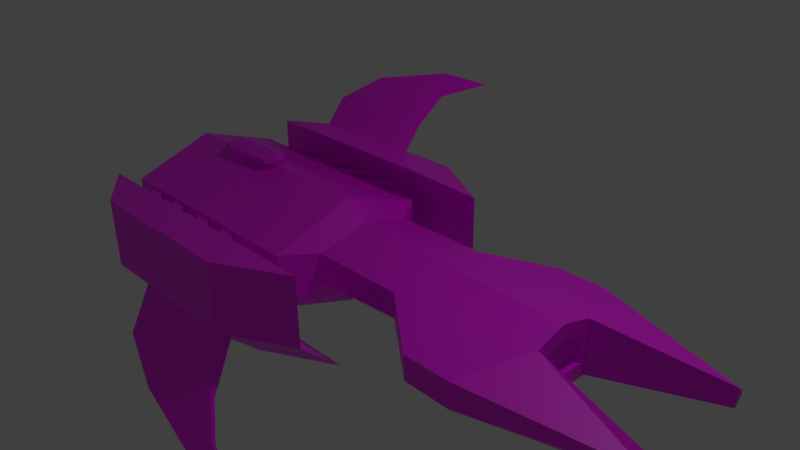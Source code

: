# Source: endurer_applied.blend  (saved by Blender 2.80.75; exported with 4.5.12 LTS)
import bpy
from mathutils import Matrix  # noqa: F401  (used for matrix-valued properties, if any)

bpy.ops.wm.read_factory_settings(use_empty=True)
scene = bpy.context.scene
scene.name = 'Scene'

# ---- collections
col_collection_1 = bpy.data.collections.new('Collection 1'); scene.collection.children.link(col_collection_1)

# ---- images (referenced by path relative to the original .blend; pixels are not part of the script)
import os
ASSET_DIR = os.environ.get("B2B_ASSET_DIR", "")  # directory of the original .blend (textures are referenced by path, not embedded)
HERE = os.path.dirname(os.path.abspath(__file__))  # packed textures are extracted next to this script under _unpacked/

def load_image(name, relpath, width, height, colorspace="sRGB"):
    """Load a texture the original file referenced (path relative to the .blend, or extracted next to this script)."""
    p = next((c for c in (os.path.join(HERE, relpath), os.path.join(ASSET_DIR, relpath)) if relpath and os.path.exists(c)), "")
    if p:
        img = bpy.data.images.load(p, check_existing=True)
        img.name = name
    else:  # same state as the original file: an image datablock whose file is absent (Cycles renders it pink)
        img = bpy.data.images.new(name, width, height)
        img.source = "FILE"
        img.filepath = "//" + (relpath or name)
    img.colorspace_settings.name = colorspace
    return img
img_untitled_001 = load_image('Untitled.001', 'endurer_base.png', 1024, 1024, 'sRGB')
img_untitled_004 = load_image('Untitled.004', 'endurer_paint.png', 1024, 1024, 'sRGB')
img_untitled_003 = load_image('Untitled.003', 'endurer_lights.png', 1024, 1024, 'sRGB')

# ---- materials (node trees are filled in below, after node groups)
mat_material = bpy.data.materials.new('Material')
mat_material.alpha_threshold = 0.0
mat_material.use_transparent_shadow = False
mat_material.roughness = 0.5
mat_material.line_color = (0.0, 0.0, 0.0, 1.0)

# ---- material node trees
mat_material.use_nodes = True; mat_material.node_tree.nodes.clear()
_N = mat_material.node_tree.nodes; _L = mat_material.node_tree.links
n0 = _N.new('ShaderNodeOutputMaterial'); n0.name = 'Material Output'; n0.location = (300, 300)
n1 = _N.new('ShaderNodeTexImage'); n1.name = 'Image Texture'; n1.location = (-709, 345)
n1.image = img_untitled_001
n2 = _N.new('ShaderNodeBsdfPrincipled'); n2.name = 'Principled BSDF.002'; n2.location = (-314, -234)
n2.hide = True
n2.distribution = 'GGX'
n2.subsurface_method = 'BURLEY'
n2.inputs[3].default_value = 1.45
n2.inputs[27].default_value = (0.0, 0.0, 0.0, 1.0)
n2.inputs[28].default_value = 1.0
n3 = _N.new('ShaderNodeTexImage'); n3.name = 'Image Texture.002'; n3.location = (-699, -187)
n3.image = img_untitled_004
n4 = _N.new('ShaderNodeTexImage'); n4.name = 'Image Texture.001'; n4.location = (-699, 76)
n4.image = img_untitled_003
n5 = _N.new('ShaderNodeBsdfPrincipled'); n5.name = 'Principled BSDF'; n5.location = (-325, 246)
n5.hide = True
n5.distribution = 'GGX'
n5.subsurface_method = 'BURLEY'
n5.inputs[3].default_value = 1.45
n5.inputs[27].default_value = (0.0, 0.0, 0.0, 1.0)
n5.inputs[28].default_value = 1.0
n6 = _N.new('ShaderNodeBsdfPrincipled'); n6.name = 'Principled BSDF.001'; n6.location = (-314, 28)
n6.hide = True
n6.distribution = 'GGX'
n6.subsurface_method = 'BURLEY'
n6.inputs[3].default_value = 1.45
n6.inputs[27].default_value = (0.0, 0.0, 0.0, 1.0)
n6.inputs[28].default_value = 1.0
n7 = _N.new('ShaderNodeMixShader'); n7.name = 'Mix Shader'; n7.location = (23, 259)
n8 = _N.new('ShaderNodeMixShader'); n8.name = 'Mix Shader.001'; n8.location = (34, 32)
_L.new(n1.outputs[0], n5.inputs[0])
_L.new(n4.outputs[0], n6.inputs[0])
_L.new(n3.outputs[0], n2.inputs[0])
_L.new(n5.outputs[0], n7.inputs[1])
_L.new(n6.outputs[0], n7.inputs[2])
_L.new(n4.outputs[1], n7.inputs[0])
_L.new(n7.outputs[0], n8.inputs[1])
_L.new(n3.outputs[1], n8.inputs[0])
_L.new(n2.outputs[0], n8.inputs[2])
_L.new(n8.outputs[0], n0.inputs[0])
n0.is_active_output = True

# ---- world
world_world = bpy.data.worlds.new('World'); scene.world = world_world
world_world.color = (0.05088, 0.05088, 0.05088)
world_world.use_sun_shadow = False
world_world.sun_shadow_jitter_overblur = 0.0
world_world.cycles.sampling_method = 'MANUAL'

# ---- cameras
cam_camera = bpy.data.cameras.new('Camera')
cam_camera.clip_end = 100.0
cam_camera.lens = 35.0
cam_camera.sensor_width = 32.0
cam_camera.sensor_height = 18.0
cam_camera.ortho_scale = 7.314
cam_camera.dof.focus_distance = 0.0
cam_camera.dof.aperture_fstop = 128.0

# ---- lights
light_lamp = bpy.data.lights.new('Lamp', 'POINT')
light_lamp.transmission_factor = 0.0
light_lamp.cutoff_distance = 30.0
light_lamp.energy = 100.0
light_lamp.shadow_buffer_clip_start = 1.001
light_lamp.shadow_soft_size = 0.1
light_lamp.shadow_maximum_resolution = 0.006
light_lamp.use_absolute_resolution = True

# ---- meshes
me_cube = bpy.data.meshes.new('Cube')
me_cube.from_pydata([(0.4635, -0.5109, -0.08382), (-0.5108, -0.5109, -0.1371), (0.4635, -0.5109, 0.1689), (-0.5108, -0.5109, 0.1689), (1.834, -0.3063, 0.1689), (1.834, -0.3063, -0.3789), (-0.741, -0.842, -0.3673), (-0.741, -0.842, 0.1805), (1.055, -0.9568, -0.1903), (1.055, -0.9568, 0.05702), (1.527, -0.9568, -0.1971), (1.527, -0.9568, 0.05702), (3.005, -0.5443, -0.1913), (3.005, -0.5443, -0.002262), (3.005, -0.6198, -0.09491), (3.005, -0.6198, -0.06161), (-3.219, -0.842, -0.06347), (-3.219, -0.842, 0.1805), (-3.505, -0.1328, -0.3673), (-3.505, -0.1328, 0.1805), (-3.195, -1.092, -0.4019), (-3.195, -1.092, 0.3258), (-0.1145, -1.092, -0.4019), (-0.1145, -1.092, 0.3258), (-2.622, -1.485, -0.4019), (-2.622, -1.485, 0.3258), (-0.851, -1.485, -0.4019), (-0.851, -1.485, 0.3258), (-0.1145, -0.6535, -0.7975), (-3.195, -0.6535, -0.7975), (-0.851, -1.047, -0.7975), (-2.622, -1.047, -0.7975), (1.834, -0.2512, 0.04517), (1.834, -0.2512, -0.2396), (1.834, -0.2512, 0.04517), (1.834, -0.2512, -0.2396), (1.733, -0.2512, 0.04517), (1.733, -0.2512, -0.2396), (-2.469, -0.1729, 0.4181), (-2.469, -0.1622, 0.52), (-2.469, -0.1531, 0.568), (-1.902, -0.1252, 0.5258), (-1.902, -0.116, 0.5739), (-3.173, -0.7153, -0.007285), (-3.173, -0.7153, 0.1484), (-2.982, -0.7153, -0.007285), (-2.982, -0.7153, 0.1484), (-2.419, -1.204, -0.007285), (-2.419, -1.204, 0.1484), (-2.229, -1.204, -0.007285), (-2.229, -1.204, 0.1484), (-2.741, -0.7153, -0.007285), (-2.741, -0.7153, 0.1484), (-2.551, -0.7153, -0.007285), (-2.551, -0.7153, 0.1484), (-1.988, -1.204, -0.007285), (-1.988, -1.204, 0.1484), (-1.797, -1.204, -0.007285), (-1.797, -1.204, 0.1484), (-2.278, -0.7153, -0.007285), (-2.278, -0.7153, 0.1484), (-2.088, -0.7153, -0.007285), (-2.088, -0.7153, 0.1484), (-1.524, -1.204, -0.007285), (-1.524, -1.204, 0.1484), (-1.334, -1.204, -0.007285), (-1.334, -1.204, 0.1484), (-1.841, -0.7153, -0.007285), (-1.841, -0.7153, 0.1484), (-1.65, -0.7153, -0.007285), (-1.65, -0.7153, 0.1484), (-1.087, -1.204, -0.007285), (-1.087, -1.204, 0.1484), (-0.8967, -1.204, -0.007285), (-0.8967, -1.204, 0.1484), (0.4522, 0.01378, -0.3789), (0.4635, 0.5384, -0.08382), (-0.5108, 0.5384, -0.1371), (-0.5108, 0.01378, -0.3789), (0.4522, 0.01378, 0.2836), (0.4635, 0.5384, 0.1689), (-0.5108, 0.5384, 0.1689), (-0.4635, 0.01378, 0.3282), (1.834, 0.3339, 0.1689), (1.834, 0.01378, 0.2597), (1.834, 0.3339, -0.3789), (1.834, 0.01378, -0.3789), (-0.741, 0.8695, -0.3673), (-0.741, 0.01378, -0.6442), (-0.741, 0.8695, 0.1805), (-0.741, 0.01378, 0.4844), (1.055, 0.9844, -0.1903), (1.055, 0.9844, 0.05702), (1.527, 0.9844, -0.1971), (1.527, 0.9844, 0.05702), (3.005, 0.5719, -0.1913), (3.005, 0.5719, -0.002262), (3.005, 0.6474, -0.09491), (3.005, 0.6474, -0.06161), (-3.219, 0.8695, -0.06347), (-3.219, 0.01378, -0.3862), (-3.219, 0.8695, 0.1805), (-3.219, 0.01378, 0.4844), (-3.505, 0.1603, -0.3673), (-3.505, 0.01378, -0.3673), (-3.505, 0.1603, 0.1805), (-3.505, 0.01378, 0.1805), (-3.195, 1.119, -0.4019), (-3.195, 1.119, 0.3258), (-0.1145, 1.119, -0.4019), (-0.1145, 1.119, 0.3258), (-2.622, 1.513, -0.4019), (-2.622, 1.513, 0.3258), (-0.851, 1.513, -0.4019), (-0.851, 1.513, 0.3258), (-0.1145, 0.6811, -0.7975), (-3.195, 0.6811, -0.7975), (-0.851, 1.074, -0.7975), (-2.622, 1.074, -0.7975), (1.834, 0.01378, 0.1047), (1.834, 0.2787, 0.04517), (1.834, 0.2787, -0.2396), (1.834, 0.01378, 0.1047), (1.834, 0.2787, 0.04517), (1.834, 0.2787, -0.2396), (1.834, 0.01378, -0.2396), (1.733, 0.01378, 0.1047), (1.733, 0.2787, 0.04517), (1.733, 0.2787, -0.2396), (1.733, 0.01378, -0.2396), (-1.937, 0.01378, 0.4844), (-2.469, 0.01378, 0.4844), (-2.469, 0.2004, 0.4181), (-1.937, 0.01378, 0.514), (-2.469, 0.1898, 0.52), (-1.937, 0.01378, 0.6343), (-2.469, 0.01378, 0.6343), (-2.469, 0.1807, 0.568), (-1.902, 0.1527, 0.5258), (-1.86, 0.01378, 0.6401), (-1.902, 0.1436, 0.5739), (-2.643, 0.01378, 0.52), (-2.643, 0.01378, 0.568), (-1.753, 0.01378, 0.527), (-1.753, 0.01378, 0.575), (-3.173, 0.7428, -0.007285), (-3.173, 0.7428, 0.1484), (-2.982, 0.7428, -0.007285), (-2.982, 0.7428, 0.1484), (-2.419, 1.232, -0.007285), (-2.419, 1.232, 0.1484), (-2.229, 1.232, -0.007285), (-2.229, 1.232, 0.1484), (-2.741, 0.7428, -0.007285), (-2.741, 0.7428, 0.1484), (-2.551, 0.7428, -0.007285), (-2.551, 0.7428, 0.1484), (-1.988, 1.232, -0.007285), (-1.988, 1.232, 0.1484), (-1.797, 1.232, -0.007285), (-1.797, 1.232, 0.1484), (-2.278, 0.7428, -0.007285), (-2.278, 0.7428, 0.1484), (-2.088, 0.7428, -0.007285), (-2.088, 0.7428, 0.1484), (-1.524, 1.232, -0.007285), (-1.524, 1.232, 0.1484), (-1.334, 1.232, -0.007285), (-1.334, 1.232, 0.1484), (-1.841, 0.7428, -0.007285), (-1.841, 0.7428, 0.1484), (-1.65, 0.7428, -0.007285), (-1.65, 0.7428, 0.1484), (-1.087, 1.232, -0.007285), (-1.087, 1.232, 0.1484), (-0.8967, 1.232, -0.007285), (-0.8967, 1.232, 0.1484), (-2.696, 0.7675, 0.5728), (-0.6406, 0.7675, 0.5728), (-1.132, 1.03, 0.5728), (-2.313, 1.03, 0.5728), (-1.108, 1.123, 0.5172), (-2.379, 1.123, 0.5172), (-1.3, 1.098, 0.5246), (-2.149, 1.098, 0.5246), (-1.108, 1.341, 0.7847), (-2.379, 1.341, 0.7847), (-1.3, 1.315, 0.792), (-2.149, 1.315, 0.792), (-1.035, 1.592, 1.046), (-1.996, 1.592, 1.046), (-1.228, 1.567, 1.053), (-1.766, 1.567, 1.053), (-0.5675, 1.757, 1.244), (-1.148, 1.757, 1.244), (-0.6555, 1.745, 1.248), (-1.043, 1.745, 1.248), (-2.443, -1.289, -0.5788), (-0.9913, -1.289, -0.5788), (-2.443, -1.243, -0.6206), (-0.9913, -1.243, -0.6206), (-2.241, -1.654, -0.9836), (-0.7889, -1.654, -0.9836), (-2.241, -1.608, -1.025), (-0.7889, -1.608, -1.025), (-1.611, -1.859, -1.221), (-0.4822, -1.859, -1.221), (-1.611, -1.823, -1.253), (-0.4822, -1.823, -1.253), (-0.6538, -2.004, -1.394), (0.05623, -2.004, -1.394), (-0.6538, -1.981, -1.415), (0.05623, -1.981, -1.415)], [], [(75, 0, 1, 78), (79, 82, 3, 2), (0, 2, 3, 1), (1, 3, 7, 6), (79, 2, 4, 84), (35, 5, 86, 125), (5, 4, 13, 12), (4, 5, 33, 32), (88, 6, 16, 100), (3, 82, 90, 7), (78, 1, 6, 88), (9, 8, 10, 11), (0, 5, 10, 8), (2, 0, 8, 9), (4, 2, 9, 11), (12, 13, 15, 14), (4, 11, 15, 13), (10, 5, 12, 14), (11, 10, 14, 15), (17, 102, 106, 19), (7, 90, 130, 38, 131, 102, 17), (6, 7, 17, 16), (18, 19, 106, 104), (16, 17, 19, 18), (100, 16, 18, 104), (20, 21, 23, 22), (22, 23, 27, 26), (26, 27, 25, 24), (24, 25, 21, 20), (20, 22, 28, 29), (27, 23, 21, 25), (28, 30, 31, 29), (26, 24, 197, 198), (24, 20, 29, 31), (22, 26, 30, 28), (75, 86, 5, 0), (84, 4, 32, 119), (35, 125, 129, 37), (119, 32, 34, 122), (32, 33, 35, 34), (37, 129, 126, 36), (122, 34, 36, 126), (34, 35, 37, 36), (39, 40, 142, 141), (38, 130, 133, 39), (136, 40, 135), (39, 133, 143), (42, 41, 143, 144), (40, 39, 41, 42), (135, 40, 42, 139), (41, 39, 143), (136, 142, 40), (42, 144, 139), (131, 39, 141), (131, 38, 39), (43, 44, 46, 45), (45, 46, 50, 49), (49, 50, 48, 47), (47, 48, 44, 43), (45, 49, 47, 43), (50, 46, 44, 48), (53, 54, 58, 57), (55, 56, 52, 51), (53, 57, 55, 51), (58, 54, 52, 56), (61, 62, 66, 65), (63, 64, 60, 59), (61, 65, 63, 59), (66, 62, 60, 64), (69, 70, 74, 73), (71, 72, 68, 67), (69, 73, 71, 67), (74, 70, 68, 72), (75, 78, 77, 76), (79, 80, 81, 82), (76, 77, 81, 80), (77, 87, 89, 81), (79, 84, 83, 80), (124, 125, 86, 85), (85, 95, 96, 83), (83, 120, 121, 85), (88, 100, 99, 87), (81, 89, 90, 82), (78, 88, 87, 77), (92, 94, 93, 91), (76, 91, 93, 85), (80, 92, 91, 76), (83, 94, 92, 80), (95, 97, 98, 96), (83, 96, 98, 94), (93, 97, 95, 85), (94, 98, 97, 93), (101, 105, 106, 102), (89, 101, 102, 131, 132, 130, 90), (87, 99, 101, 89), (103, 104, 106, 105), (99, 103, 105, 101), (100, 104, 103, 99), (107, 109, 110, 108), (109, 113, 114, 110), (113, 111, 112, 114), (111, 107, 108, 112), (107, 116, 115, 109), (112, 108, 177, 180), (115, 116, 118, 117), (113, 117, 118, 111), (111, 118, 116, 107), (109, 115, 117, 113), (75, 76, 85, 86), (84, 119, 120, 83), (124, 128, 129, 125), (119, 122, 123, 120), (120, 123, 124, 121), (128, 127, 126, 129), (122, 126, 127, 123), (123, 127, 128, 124), (134, 141, 142, 137), (132, 134, 133, 130), (136, 135, 137), (134, 143, 133), (140, 144, 143, 138), (137, 140, 138, 134), (135, 139, 140, 137), (138, 143, 134), (136, 137, 142), (140, 139, 144), (131, 141, 134), (131, 134, 132), (145, 147, 148, 146), (147, 151, 152, 148), (151, 149, 150, 152), (149, 145, 146, 150), (147, 145, 149, 151), (152, 150, 146, 148), (155, 159, 160, 156), (157, 153, 154, 158), (155, 153, 157, 159), (160, 158, 154, 156), (163, 167, 168, 164), (165, 161, 162, 166), (163, 161, 165, 167), (168, 166, 162, 164), (171, 175, 176, 172), (173, 169, 170, 174), (171, 169, 173, 175), (176, 174, 170, 172), (179, 180, 177, 178), (110, 114, 179, 178), (112, 180, 184, 182), (108, 110, 178, 177), (183, 181, 185, 187), (114, 112, 182, 181), (179, 114, 181, 183), (180, 179, 183, 184), (188, 187, 191, 192), (184, 183, 187, 188), (182, 184, 188, 186), (181, 182, 186, 185), (189, 190, 194, 193), (186, 188, 192, 190), (185, 186, 190, 189), (187, 185, 189, 191), (193, 194, 196, 195), (191, 189, 193, 195), (192, 191, 195, 196), (190, 192, 196, 194), (197, 199, 203, 201), (24, 31, 199, 197), (31, 30, 200, 199), (30, 26, 198, 200), (201, 203, 207, 205), (198, 197, 201, 202), (200, 198, 202, 204), (199, 200, 204, 203), (205, 207, 211, 209), (202, 201, 205, 206), (204, 202, 206, 208), (203, 204, 208, 207), (210, 209, 211, 212), (206, 205, 209, 210), (208, 206, 210, 212), (207, 208, 212, 211)])
_uv = me_cube.uv_layers.new(name='UVMap')
_uv.uv.foreach_set('vector', [0.3883, 0.539, 0.2969, 0.5409, 0.3006, 0.3928, 0.3883, 0.3928, 0.5916, 0.537, 0.5899, 0.3979, 0.6731, 0.3907, 0.6731, 0.5386, 0.04341, 0.4145, 0.08177, 0.4145, 0.08177, 0.5624, 0.03533, 0.5624, 0.03533, 0.5624, 0.08177, 0.5624, 0.08353, 0.6236, 0.0003811, 0.6236, 0.54, 0.3899, 0.4585, 0.3879, 0.4895, 0.18, 0.54, 0.1802, 0.3481, 0.2322, 0.3397, 0.2111, 0.3883, 0.2111, 0.3883, 0.2322, 0.7712, 0.5763, 0.7712, 0.6594, 0.5899, 0.6335, 0.5899, 0.6048, 0.8282, 0.7628, 0.8282, 0.6826, 0.8363, 0.703, 0.8363, 0.7447, 0.6795, 0.3836, 0.543, 0.3792, 0.5408, 0.0003811, 0.6795, 0.005511, 0.2677, 0.8024, 0.2595, 0.7192, 0.3072, 0.7113, 0.3072, 0.8491, 0.78, 0.6473, 0.772, 0.56, 0.8319, 0.5229, 0.8319, 0.6594, 0.06478, 0.3022, 0.02724, 0.3022, 0.02621, 0.2305, 0.06478, 0.2305, 0.2969, 0.0003811, 0.3397, 0.2111, 0.2362, 0.1668, 0.2343, 0.09509, 0.08177, 0.4145, 0.04341, 0.4145, 0.02724, 0.3022, 0.06478, 0.3022, 0.4895, 0.18, 0.4585, 0.3879, 0.3891, 0.298, 0.3892, 0.2263, 0.2755, 0.4209, 0.2755, 0.4495, 0.264, 0.4405, 0.264, 0.4355, 0.4895, 0.18, 0.3892, 0.2263, 0.4363, 0.0003811, 0.4509, 0.0008577, 0.2362, 0.1668, 0.3397, 0.2111, 0.3039, 0.3911, 0.2854, 0.3921, 0.06478, 0.2305, 0.02621, 0.2305, 0.04173, 0.0003811, 0.04678, 0.0003812, 0.8274, 0.6602, 0.8274, 0.798, 0.7658, 0.7833, 0.771, 0.7616, 0.3891, 0.798, 0.3891, 0.6602, 0.5705, 0.6602, 0.6514, 0.6903, 0.6514, 0.6602, 0.7651, 0.6602, 0.7651, 0.798, 0.0003811, 0.6236, 0.08353, 0.6236, 0.08353, 0.9996, 0.0465, 0.9996, 0.3259, 0.7105, 0.3259, 0.6274, 0.3481, 0.6274, 0.3481, 0.7105, 0.2098, 0.6644, 0.2098, 0.6274, 0.3259, 0.6274, 0.3259, 0.7105, 0.3517, 0.7117, 0.3517, 0.8505, 0.308, 0.7335, 0.3082, 0.7113, 0.7907, 0.4678, 0.6802, 0.4678, 0.6802, 0.0003811, 0.7907, 0.0003812, 0.1682, 0.4999, 0.2787, 0.4999, 0.2787, 0.6266, 0.1682, 0.6266, 0.4786, 0.3907, 0.5891, 0.3907, 0.5891, 0.6594, 0.4786, 0.6594, 0.08429, 0.7358, 0.1056, 0.6274, 0.209, 0.6477, 0.1878, 0.7561, 0.2336, 0.0003812, 0.2336, 0.4678, 0.144, 0.4678, 0.144, 0.0003811, 0.7915, 0.1122, 0.8511, 0.0003811, 0.8511, 0.4678, 0.7915, 0.3809, 0.144, 0.4678, 0.08429, 0.3561, 0.08429, 0.08731, 0.144, 0.0003811, 0.7106, 0.989, 0.394, 0.989, 0.4259, 0.9418, 0.6855, 0.9418, 0.08429, 0.7358, 0.1878, 0.7561, 0.209, 0.8431, 0.1056, 0.8228, 0.1682, 0.4999, 0.1682, 0.6266, 0.08429, 0.5953, 0.08429, 0.4686, 0.3883, 0.001377, 0.3883, 0.2111, 0.3397, 0.2111, 0.2969, 0.0003811, 0.8751, 0.7761, 0.8282, 0.7628, 0.8363, 0.7447, 0.8751, 0.7534, 0.8366, 0.701, 0.8363, 0.6603, 0.8517, 0.6602, 0.8521, 0.7009, 0.8366, 0.7864, 0.8363, 0.7447, 0.837, 0.7447, 0.8374, 0.7864, 0.8363, 0.7447, 0.8363, 0.703, 0.837, 0.703, 0.837, 0.7447, 0.3492, 0.5416, 0.3492, 0.5819, 0.2969, 0.5819, 0.306, 0.5416, 0.8374, 0.7864, 0.837, 0.7447, 0.8524, 0.7446, 0.8528, 0.7863, 0.837, 0.7447, 0.8366, 0.701, 0.8521, 0.7009, 0.8524, 0.7446, 0.224, 0.8199, 0.2316, 0.8189, 0.2476, 0.8524, 0.24, 0.8559, 0.7269, 0.563, 0.738, 0.4774, 0.7425, 0.4775, 0.7425, 0.5626, 0.2588, 0.8228, 0.2316, 0.8189, 0.2588, 0.7361, 0.224, 0.8199, 0.2098, 0.741, 0.2138, 0.715, 0.2348, 0.744, 0.228, 0.7459, 0.2138, 0.715, 0.2231, 0.7113, 0.2316, 0.8189, 0.224, 0.8199, 0.228, 0.7459, 0.2348, 0.744, 0.2588, 0.7361, 0.2316, 0.8189, 0.2348, 0.744, 0.2491, 0.7223, 0.228, 0.7459, 0.224, 0.8199, 0.2138, 0.715, 0.2588, 0.8228, 0.2476, 0.8524, 0.2316, 0.8189, 0.2348, 0.744, 0.2231, 0.7113, 0.2491, 0.7223, 0.2134, 0.8465, 0.224, 0.8199, 0.24, 0.8559, 0.2795, 0.4201, 0.264, 0.3943, 0.2795, 0.3928, 0.2343, 0.4409, 0.2343, 0.4172, 0.2632, 0.4172, 0.2632, 0.4409, 0.3647, 0.5416, 0.3883, 0.5416, 0.3883, 0.678, 0.3647, 0.678, 0.2343, 0.4165, 0.2343, 0.3928, 0.2632, 0.3928, 0.2632, 0.4165, 0.5899, 0.563, 0.5899, 0.5393, 0.7262, 0.5393, 0.7262, 0.563, 0.2962, 0.4171, 0.2962, 0.5534, 0.2804, 0.5292, 0.2804, 0.3928, 0.3647, 0.8393, 0.3647, 0.703, 0.3804, 0.6787, 0.3804, 0.8151, 0.3647, 0.5416, 0.3883, 0.5416, 0.3883, 0.678, 0.3647, 0.678, 0.5899, 0.563, 0.5899, 0.5393, 0.7262, 0.5393, 0.7262, 0.563, 0.2962, 0.4171, 0.2962, 0.5534, 0.2804, 0.5292, 0.2804, 0.3928, 0.3647, 0.8393, 0.3647, 0.703, 0.3804, 0.6787, 0.3804, 0.8151, 0.3647, 0.5416, 0.3883, 0.5416, 0.3883, 0.678, 0.3647, 0.678, 0.5899, 0.563, 0.5899, 0.5393, 0.7262, 0.5393, 0.7262, 0.563, 0.2962, 0.4171, 0.2962, 0.5534, 0.2804, 0.5292, 0.2804, 0.3928, 0.3647, 0.8393, 0.3647, 0.703, 0.3804, 0.6787, 0.3804, 0.8151, 0.3647, 0.5416, 0.3883, 0.5416, 0.3883, 0.678, 0.3647, 0.678, 0.5899, 0.563, 0.5899, 0.5393, 0.7262, 0.5393, 0.7262, 0.563, 0.2962, 0.4171, 0.2962, 0.5534, 0.2804, 0.5292, 0.2804, 0.3928, 0.3647, 0.8393, 0.3647, 0.703, 0.3804, 0.6787, 0.3804, 0.8151, 0.3883, 0.539, 0.3883, 0.3928, 0.3006, 0.3928, 0.2969, 0.5409, 0.5916, 0.537, 0.6731, 0.5386, 0.6731, 0.3907, 0.5899, 0.3979, 0.04341, 0.4145, 0.03533, 0.5624, 0.08177, 0.5624, 0.08177, 0.4145, 0.03533, 0.5624, 0.0003811, 0.6236, 0.08353, 0.6236, 0.08177, 0.5624, 0.54, 0.3899, 0.54, 0.1802, 0.4895, 0.18, 0.4585, 0.3879, 0.3481, 0.2322, 0.3883, 0.2322, 0.3883, 0.2111, 0.3397, 0.2111, 0.7712, 0.5763, 0.5899, 0.6048, 0.5899, 0.6335, 0.7712, 0.6594, 0.8282, 0.7628, 0.8363, 0.7447, 0.8363, 0.703, 0.8282, 0.6826, 0.6795, 0.3836, 0.6795, 0.005511, 0.5408, 0.0003811, 0.543, 0.3792, 0.2677, 0.8024, 0.3072, 0.8491, 0.3072, 0.7113, 0.2595, 0.7192, 0.78, 0.6473, 0.8319, 0.6594, 0.8319, 0.5229, 0.772, 0.56, 0.06478, 0.3022, 0.06478, 0.2305, 0.02621, 0.2305, 0.02724, 0.3022, 0.2969, 0.0003811, 0.2343, 0.09509, 0.2362, 0.1668, 0.3397, 0.2111, 0.08177, 0.4145, 0.06478, 0.3022, 0.02724, 0.3022, 0.04341, 0.4145, 0.4895, 0.18, 0.3892, 0.2263, 0.3891, 0.298, 0.4585, 0.3879, 0.2755, 0.4209, 0.264, 0.4355, 0.264, 0.4405, 0.2755, 0.4495, 0.4895, 0.18, 0.4509, 0.0008577, 0.4363, 0.0003811, 0.3892, 0.2263, 0.2362, 0.1668, 0.2854, 0.3921, 0.3039, 0.3911, 0.3397, 0.2111, 0.06478, 0.2305, 0.04678, 0.0003812, 0.04173, 0.0003811, 0.02621, 0.2305, 0.8274, 0.6602, 0.771, 0.7616, 0.7658, 0.7833, 0.8274, 0.798, 0.3891, 0.798, 0.7651, 0.798, 0.7651, 0.6602, 0.6514, 0.6602, 0.6514, 0.6903, 0.5705, 0.6602, 0.3891, 0.6602, 0.0003811, 0.6236, 0.0465, 0.9996, 0.08353, 0.9996, 0.08353, 0.6236, 0.3259, 0.7105, 0.3481, 0.7105, 0.3481, 0.6274, 0.3259, 0.6274, 0.2098, 0.6644, 0.3259, 0.7105, 0.3259, 0.6274, 0.2098, 0.6274, 0.3517, 0.7117, 0.3082, 0.7113, 0.308, 0.7335, 0.3517, 0.8505, 0.7907, 0.4678, 0.7907, 0.0003812, 0.6802, 0.0003811, 0.6802, 0.4678, 0.1682, 0.4999, 0.1682, 0.6266, 0.2787, 0.6266, 0.2787, 0.4999, 0.4786, 0.3907, 0.4786, 0.6594, 0.5891, 0.6594, 0.5891, 0.3907, 0.08429, 0.7358, 0.1878, 0.7561, 0.209, 0.6477, 0.1056, 0.6274, 0.2336, 0.0003812, 0.144, 0.0003811, 0.144, 0.4678, 0.2336, 0.4678, 0.1056, 0.6274, 0.209, 0.6477, 0.209, 0.6477, 0.1056, 0.6274, 0.144, 0.4678, 0.144, 0.0003811, 0.08429, 0.08731, 0.08429, 0.3561, 0.4786, 0.3907, 0.3891, 0.3907, 0.3891, 0.6594, 0.4786, 0.6594, 0.08429, 0.7358, 0.1056, 0.8228, 0.209, 0.8431, 0.1878, 0.7561, 0.1682, 0.4999, 0.08429, 0.4686, 0.08429, 0.5953, 0.1682, 0.6266, 0.3883, 0.001377, 0.2969, 0.0003811, 0.3397, 0.2111, 0.3883, 0.2111, 0.8751, 0.7761, 0.8751, 0.7534, 0.8363, 0.7447, 0.8282, 0.7628, 0.8366, 0.701, 0.8521, 0.7009, 0.8517, 0.6602, 0.8363, 0.6603, 0.8366, 0.7864, 0.8374, 0.7864, 0.837, 0.7447, 0.8363, 0.7447, 0.8363, 0.7447, 0.837, 0.7447, 0.837, 0.703, 0.8363, 0.703, 0.3492, 0.5416, 0.306, 0.5416, 0.2969, 0.5819, 0.3492, 0.5819, 0.8374, 0.7864, 0.8528, 0.7863, 0.8524, 0.7446, 0.837, 0.7447, 0.837, 0.7447, 0.8524, 0.7446, 0.8521, 0.7009, 0.8366, 0.701, 0.224, 0.8199, 0.24, 0.8559, 0.2476, 0.8524, 0.2316, 0.8189, 0.7269, 0.563, 0.7425, 0.5626, 0.7425, 0.4775, 0.738, 0.4774, 0.2588, 0.8228, 0.2588, 0.7361, 0.2316, 0.8189, 0.224, 0.8199, 0.2138, 0.715, 0.2098, 0.741, 0.2348, 0.744, 0.2231, 0.7113, 0.2138, 0.715, 0.228, 0.7459, 0.2316, 0.8189, 0.2348, 0.744, 0.228, 0.7459, 0.224, 0.8199, 0.2588, 0.7361, 0.2491, 0.7223, 0.2348, 0.744, 0.2316, 0.8189, 0.228, 0.7459, 0.2138, 0.715, 0.224, 0.8199, 0.2588, 0.8228, 0.2316, 0.8189, 0.2476, 0.8524, 0.2348, 0.744, 0.2491, 0.7223, 0.2231, 0.7113, 0.2134, 0.8465, 0.24, 0.8559, 0.224, 0.8199, 0.2795, 0.4201, 0.2795, 0.3928, 0.264, 0.3943, 0.2343, 0.4409, 0.2632, 0.4409, 0.2632, 0.4172, 0.2343, 0.4172, 0.3647, 0.5416, 0.3647, 0.678, 0.3883, 0.678, 0.3883, 0.5416, 0.2343, 0.4165, 0.2632, 0.4165, 0.2632, 0.3928, 0.2343, 0.3928, 0.5899, 0.563, 0.7262, 0.563, 0.7262, 0.5393, 0.5899, 0.5393, 0.2962, 0.4171, 0.2804, 0.3928, 0.2804, 0.5292, 0.2962, 0.5534, 0.3647, 0.8393, 0.3804, 0.8151, 0.3804, 0.6787, 0.3647, 0.703, 0.3647, 0.5416, 0.3647, 0.678, 0.3883, 0.678, 0.3883, 0.5416, 0.5899, 0.563, 0.7262, 0.563, 0.7262, 0.5393, 0.5899, 0.5393, 0.2962, 0.4171, 0.2804, 0.3928, 0.2804, 0.5292, 0.2962, 0.5534, 0.3647, 0.8393, 0.3804, 0.8151, 0.3804, 0.6787, 0.3647, 0.703, 0.3647, 0.5416, 0.3647, 0.678, 0.3883, 0.678, 0.3883, 0.5416, 0.5899, 0.563, 0.7262, 0.563, 0.7262, 0.5393, 0.5899, 0.5393, 0.2962, 0.4171, 0.2804, 0.3928, 0.2804, 0.5292, 0.2962, 0.5534, 0.3647, 0.8393, 0.3804, 0.8151, 0.3804, 0.6787, 0.3647, 0.703, 0.3647, 0.5416, 0.3647, 0.678, 0.3883, 0.678, 0.3883, 0.5416, 0.5899, 0.563, 0.7262, 0.563, 0.7262, 0.5393, 0.5899, 0.5393, 0.2962, 0.4171, 0.2804, 0.3928, 0.2804, 0.5292, 0.2962, 0.5534, 0.3647, 0.8393, 0.3804, 0.8151, 0.3804, 0.6787, 0.3647, 0.703, 0.7915, 0.1122, 0.7915, 0.3809, 0.8511, 0.4678, 0.8511, 0.0003811, 0.2787, 0.4999, 0.2787, 0.6266, 0.2787, 0.6266, 0.2787, 0.4999, 0.86, 0.9914, 0.804, 0.9589, 0.8128, 0.9407, 0.816, 0.9649, 0.6802, 0.4678, 0.6802, 0.0003811, 0.6802, 0.0003811, 0.6802, 0.4678, 0.8938, 0.5167, 0.9876, 0.4761, 0.9601, 0.6447, 0.9623, 0.6685, 0.86, 0.8021, 0.86, 0.9914, 0.816, 0.9649, 0.8139, 0.8301, 0.8022, 0.8327, 0.86, 0.8021, 0.8139, 0.8301, 0.8114, 0.8506, 0.804, 0.9589, 0.8022, 0.8327, 0.8114, 0.8506, 0.8128, 0.9407, 0.1318, 0.846, 0.1213, 0.8987, 0.09788, 0.8986, 0.1046, 0.8653, 0.9154, 0.7692, 0.8938, 0.5167, 0.9623, 0.6685, 0.9647, 0.7083, 0.9876, 0.7858, 0.9154, 0.7692, 0.9647, 0.7083, 0.9754, 0.7858, 0.9876, 0.4761, 0.9876, 0.7858, 0.9754, 0.7858, 0.9601, 0.6447, 0.2651, 0.9293, 0.3806, 0.9932, 0.2616, 0.9678, 0.1918, 0.9291, 0.1339, 0.8315, 0.1318, 0.846, 0.1046, 0.8653, 0.1066, 0.8508, 0.1181, 0.9105, 0.1339, 0.9894, 0.1042, 0.9819, 0.09473, 0.9105, 0.1213, 0.8987, 0.1181, 0.9105, 0.09473, 0.9105, 0.09788, 0.8986, 0.1899, 0.9251, 0.2616, 0.8901, 0.2493, 0.898, 0.2014, 0.9213, 0.289, 0.9174, 0.2651, 0.9293, 0.1918, 0.9291, 0.2027, 0.9237, 0.3537, 0.8817, 0.289, 0.9174, 0.2027, 0.9237, 0.2493, 0.898, 0.3806, 0.8646, 0.3537, 0.8817, 0.2493, 0.898, 0.2616, 0.8901, 0.152, 0.8799, 0.1616, 0.8799, 0.1616, 0.9689, 0.152, 0.9689, 0.394, 0.989, 0.394, 0.8834, 0.4259, 0.9307, 0.4259, 0.9418, 0.394, 0.8834, 0.7106, 0.8834, 0.6855, 0.9307, 0.4259, 0.9307, 0.7106, 0.8834, 0.7106, 0.989, 0.6855, 0.9418, 0.6855, 0.9307, 0.2596, 0.87, 0.2596, 0.8796, 0.152, 0.8785, 0.152, 0.8711, 0.9178, 0.8235, 0.9178, 0.9767, 0.8602, 0.9554, 0.8602, 0.8021, 0.1715, 0.9689, 0.1619, 0.9689, 0.1619, 0.8799, 0.1715, 0.8799, 0.9756, 0.8021, 0.9756, 0.9554, 0.918, 0.9767, 0.918, 0.8235, 0.3025, 0.8623, 0.3025, 0.8697, 0.152, 0.8683, 0.152, 0.8636, 0.8691, 0.5071, 0.8691, 0.4494, 0.8815, 0.4744, 0.8815, 0.5193, 0.2191, 0.9692, 0.2191, 0.9788, 0.152, 0.9777, 0.152, 0.9703, 0.869, 0.4494, 0.869, 0.5071, 0.8565, 0.5193, 0.8565, 0.4744, 0.152, 0.9791, 0.2607, 0.9791, 0.2607, 0.9838, 0.152, 0.9838, 0.5123, 0.1078, 0.5123, 0.006189, 0.5327, 0.0924, 0.5327, 0.1563, 0.08429, 0.5953, 0.1682, 0.6266, 0.1682, 0.6266, 0.08429, 0.5953, 0.5121, 0.006189, 0.5121, 0.1078, 0.4918, 0.1563, 0.4918, 0.0924])
me_cube.materials.append(mat_material)
me_cube.use_remesh_preserve_volume = False
me_cube.use_remesh_preserve_attributes = False
me_cube.use_mirror_vertex_groups = False
me_cube.update()

# ---- objects
ob_main = bpy.data.objects.new('main', me_cube)
ob_lamp = bpy.data.objects.new('Lamp', light_lamp)
ob_camera = bpy.data.objects.new('Camera', cam_camera)
ob_engine = bpy.data.objects.new('engine', None)
ob_engine_001 = bpy.data.objects.new('engine.001', None)
ob_engine_002 = bpy.data.objects.new('engine.002', None)
ob_engine_005 = bpy.data.objects.new('engine.005', None)
ob_engine_004 = bpy.data.objects.new('engine.004', None)
ob_engine_003 = bpy.data.objects.new('engine.003', None)
ob_turret = bpy.data.objects.new('turret', None)
ob_turret_001 = bpy.data.objects.new('turret.001', None)
ob_turret_002 = bpy.data.objects.new('turret.002', None)
ob_thruster_light = bpy.data.objects.new('thruster_light', None)

# ---- transforms, parenting, visibility, modifiers, constraints
ob_main.location = (0.0, 0.0, 0.0)
ob_main.lock_rotations_4d = False
ob_main.empty_display_type = 'ARROWS'
ob_main.lineart.crease_threshold = 0.0
_vg = ob_main.vertex_groups.new(name='Base')
_vg = ob_main.vertex_groups.new(name='turret_1')
_vg = ob_main.vertex_groups.new(name='weapon_1')
_vg = ob_main.vertex_groups.new(name='turret_2')
_vg = ob_main.vertex_groups.new(name='weapon_2')
_vg = ob_main.vertex_groups.new(name='turret_3')
_vg = ob_main.vertex_groups.new(name='weapon_3')
_vg = ob_main.vertex_groups.new(name='Bone.003')
ob_lamp.location = (2.616, 0.7531, 4.357)
ob_lamp.rotation_euler = (0.6503, 0.05522, 1.866)
ob_lamp.scale = (0.7354, 0.7354, 0.7354)
ob_lamp.lock_rotations_4d = False
ob_lamp.empty_display_type = 'ARROWS'
ob_lamp.color = (0.0, 0.0, 0.0, 0.0)
ob_lamp.lineart.crease_threshold = 0.0
ob_camera.location = (5.119, -4.772, 3.945)
ob_camera.rotation_euler = (1.109, 0.01082, 0.8149)
ob_camera.scale = (0.7354, 0.7354, 0.7354)
ob_camera.lock_rotations_4d = False
ob_camera.empty_display_type = 'ARROWS'
ob_camera.color = (0.0, 0.0, 0.0, 0.0)
ob_camera.display_type = 'WIRE'
ob_camera.lineart.crease_threshold = 0.0
ob_engine.location = (-3.586, 0.4108, 0.1551)
ob_engine.scale = (0.7354, 0.7354, 0.7354)
ob_engine.lineart.crease_threshold = 0.0
ob_engine_001.location = (-3.586, 0.4108, -0.1035)
ob_engine_001.scale = (0.7354, 0.7354, 0.7354)
ob_engine_001.lineart.crease_threshold = 0.0
ob_engine_002.location = (-3.586, 0.4108, -0.3888)
ob_engine_002.scale = (0.7354, 0.7354, 0.7354)
ob_engine_002.lineart.crease_threshold = 0.0
ob_engine_005.location = (-3.586, -0.3832, 0.1551)
ob_engine_005.scale = (0.7354, 0.7354, 0.7354)
ob_engine_005.lineart.crease_threshold = 0.0
ob_engine_004.location = (-3.586, -0.3832, -0.1035)
ob_engine_004.scale = (0.7354, 0.7354, 0.7354)
ob_engine_004.lineart.crease_threshold = 0.0
ob_engine_003.location = (-3.586, -0.3759, -0.3888)
ob_engine_003.scale = (0.7354, 0.7354, 0.7354)
ob_engine_003.lineart.crease_threshold = 0.0
ob_turret.location = (-1.08, -0.4599, 0.4406)
ob_turret.scale = (0.7354, 0.7354, 0.7354)
ob_turret.lineart.crease_threshold = 0.0
ob_turret_001.location = (-1.08, 0.4874, 0.4406)
ob_turret_001.scale = (0.7354, 0.7354, 0.7354)
ob_turret_001.lineart.crease_threshold = 0.0
ob_turret_002.location = (1.284, 0.01378, 0.4406)
ob_turret_002.scale = (0.7354, 0.7354, 0.7354)
ob_turret_002.lineart.crease_threshold = 0.0
ob_thruster_light.location = (-3.726, 0.01378, -0.1441)
ob_thruster_light.scale = (0.7354, 0.7354, 0.7354)
ob_thruster_light.lineart.crease_threshold = 0.0

# ---- collection membership
col_collection_1.objects.link(ob_main)
col_collection_1.objects.link(ob_lamp)
col_collection_1.objects.link(ob_camera)
col_collection_1.objects.link(ob_engine)
col_collection_1.objects.link(ob_engine_001)
col_collection_1.objects.link(ob_engine_002)
col_collection_1.objects.link(ob_engine_005)
col_collection_1.objects.link(ob_engine_004)
col_collection_1.objects.link(ob_engine_003)
col_collection_1.objects.link(ob_turret)
col_collection_1.objects.link(ob_turret_001)
col_collection_1.objects.link(ob_turret_002)
col_collection_1.objects.link(ob_thruster_light)

# ---- scene / render settings (as saved in the file)
scene.camera = ob_camera
scene.frame_start = 1; scene.frame_end = 250; scene.frame_set(855)
scene.render.engine = 'BLENDER_EEVEE_NEXT'
scene.render.resolution_percentage = 50
scene.render.dither_intensity = 0.0
scene.cycles.use_denoising = False
scene.cycles.samples = 128
scene.cycles.sampling_pattern = 'TABULATED_SOBOL'
scene.cycles.light_sampling_threshold = 0.0
scene.cycles.use_adaptive_sampling = False
scene.cycles.use_light_tree = False
scene.cycles.blur_glossy = 0.0
scene.cycles.sample_clamp_indirect = 0.0
scene.view_settings.view_transform = 'Standard'
bpy.context.view_layer.update()
